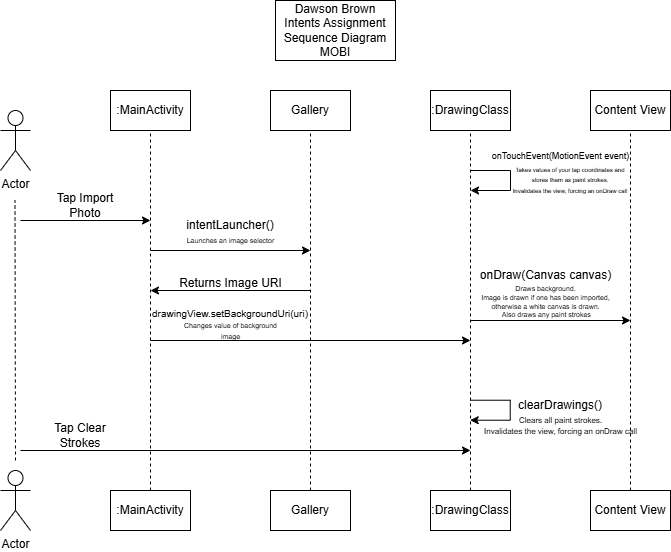

The diagram above was exported from draw.io. Its source (the exported page's mxGraphModel, read from the mxfile embedded in the PNG):
<mxGraphModel dx="985" dy="1692" grid="1" gridSize="10" guides="1" tooltips="1" connect="1" arrows="1" fold="1" page="1" pageScale="1" pageWidth="850" pageHeight="1100" math="0" shadow="0">
  <root>
    <mxCell id="0" />
    <mxCell id="1" parent="0" />
    <mxCell id="M9JZyvzzNQjzRnJRkvVi-1" value="Actor" style="shape=umlActor;verticalLabelPosition=bottom;verticalAlign=top;html=1;outlineConnect=0;" vertex="1" parent="1">
      <mxGeometry x="90" y="-980" width="30" height="60" as="geometry" />
    </mxCell>
    <mxCell id="M9JZyvzzNQjzRnJRkvVi-2" value="Actor" style="shape=umlActor;verticalLabelPosition=bottom;verticalAlign=top;html=1;outlineConnect=0;" vertex="1" parent="1">
      <mxGeometry x="90" y="-620" width="30" height="60" as="geometry" />
    </mxCell>
    <mxCell id="M9JZyvzzNQjzRnJRkvVi-3" value="" style="endArrow=none;dashed=1;html=1;rounded=0;" edge="1" parent="1">
      <mxGeometry width="50" height="50" relative="1" as="geometry">
        <mxPoint x="105" y="-630" as="sourcePoint" />
        <mxPoint x="104.5" y="-890" as="targetPoint" />
      </mxGeometry>
    </mxCell>
    <mxCell id="M9JZyvzzNQjzRnJRkvVi-5" value=":MainActivity" style="rounded=0;whiteSpace=wrap;html=1;" vertex="1" parent="1">
      <mxGeometry x="200" y="-1000" width="80" height="40" as="geometry" />
    </mxCell>
    <mxCell id="M9JZyvzzNQjzRnJRkvVi-6" value="Gallery" style="rounded=0;whiteSpace=wrap;html=1;" vertex="1" parent="1">
      <mxGeometry x="360" y="-1000" width="80" height="40" as="geometry" />
    </mxCell>
    <mxCell id="M9JZyvzzNQjzRnJRkvVi-7" value=":DrawingClass" style="rounded=0;whiteSpace=wrap;html=1;" vertex="1" parent="1">
      <mxGeometry x="520" y="-1000" width="80" height="40" as="geometry" />
    </mxCell>
    <mxCell id="M9JZyvzzNQjzRnJRkvVi-8" value=":MainActivity" style="rounded=0;whiteSpace=wrap;html=1;" vertex="1" parent="1">
      <mxGeometry x="200" y="-600" width="80" height="40" as="geometry" />
    </mxCell>
    <mxCell id="M9JZyvzzNQjzRnJRkvVi-9" value="Gallery" style="rounded=0;whiteSpace=wrap;html=1;" vertex="1" parent="1">
      <mxGeometry x="360" y="-600" width="80" height="40" as="geometry" />
    </mxCell>
    <mxCell id="M9JZyvzzNQjzRnJRkvVi-10" value=":DrawingClass" style="rounded=0;whiteSpace=wrap;html=1;" vertex="1" parent="1">
      <mxGeometry x="520" y="-600" width="80" height="40" as="geometry" />
    </mxCell>
    <mxCell id="M9JZyvzzNQjzRnJRkvVi-14" value="" style="endArrow=none;dashed=1;html=1;rounded=0;exitX=0.5;exitY=0;exitDx=0;exitDy=0;entryX=0.5;entryY=1;entryDx=0;entryDy=0;" edge="1" parent="1" source="M9JZyvzzNQjzRnJRkvVi-8" target="M9JZyvzzNQjzRnJRkvVi-5">
      <mxGeometry width="50" height="50" relative="1" as="geometry">
        <mxPoint x="240" y="-780" as="sourcePoint" />
        <mxPoint x="240" y="-920" as="targetPoint" />
      </mxGeometry>
    </mxCell>
    <mxCell id="M9JZyvzzNQjzRnJRkvVi-15" value="" style="endArrow=none;dashed=1;html=1;rounded=0;exitX=0.5;exitY=0;exitDx=0;exitDy=0;entryX=0.5;entryY=1;entryDx=0;entryDy=0;" edge="1" parent="1" source="M9JZyvzzNQjzRnJRkvVi-9" target="M9JZyvzzNQjzRnJRkvVi-6">
      <mxGeometry width="50" height="50" relative="1" as="geometry">
        <mxPoint x="399.5" y="-780" as="sourcePoint" />
        <mxPoint x="399.5" y="-920" as="targetPoint" />
      </mxGeometry>
    </mxCell>
    <mxCell id="M9JZyvzzNQjzRnJRkvVi-16" value="" style="endArrow=none;dashed=1;html=1;rounded=0;exitX=0.5;exitY=0;exitDx=0;exitDy=0;entryX=0.5;entryY=1;entryDx=0;entryDy=0;" edge="1" parent="1" source="M9JZyvzzNQjzRnJRkvVi-10" target="M9JZyvzzNQjzRnJRkvVi-7">
      <mxGeometry width="50" height="50" relative="1" as="geometry">
        <mxPoint x="559.5" y="-780" as="sourcePoint" />
        <mxPoint x="559.5" y="-920" as="targetPoint" />
      </mxGeometry>
    </mxCell>
    <mxCell id="M9JZyvzzNQjzRnJRkvVi-17" value="Content View" style="rounded=0;whiteSpace=wrap;html=1;" vertex="1" parent="1">
      <mxGeometry x="680" y="-1000" width="80" height="40" as="geometry" />
    </mxCell>
    <mxCell id="M9JZyvzzNQjzRnJRkvVi-18" value="Content View" style="rounded=0;whiteSpace=wrap;html=1;" vertex="1" parent="1">
      <mxGeometry x="680" y="-600" width="80" height="40" as="geometry" />
    </mxCell>
    <mxCell id="M9JZyvzzNQjzRnJRkvVi-19" value="" style="endArrow=none;dashed=1;html=1;rounded=0;exitX=0.5;exitY=0;exitDx=0;exitDy=0;entryX=0.5;entryY=1;entryDx=0;entryDy=0;" edge="1" parent="1" source="M9JZyvzzNQjzRnJRkvVi-18" target="M9JZyvzzNQjzRnJRkvVi-17">
      <mxGeometry width="50" height="50" relative="1" as="geometry">
        <mxPoint x="719.5" y="-780" as="sourcePoint" />
        <mxPoint x="719.5" y="-920" as="targetPoint" />
      </mxGeometry>
    </mxCell>
    <mxCell id="M9JZyvzzNQjzRnJRkvVi-20" value="" style="endArrow=classic;html=1;rounded=0;" edge="1" parent="1">
      <mxGeometry width="50" height="50" relative="1" as="geometry">
        <mxPoint x="110" y="-870" as="sourcePoint" />
        <mxPoint x="240" y="-870" as="targetPoint" />
      </mxGeometry>
    </mxCell>
    <mxCell id="M9JZyvzzNQjzRnJRkvVi-21" value="Tap Import Photo" style="text;html=1;align=center;verticalAlign=middle;whiteSpace=wrap;rounded=0;" vertex="1" parent="1">
      <mxGeometry x="130" y="-900" width="90" height="30" as="geometry" />
    </mxCell>
    <mxCell id="M9JZyvzzNQjzRnJRkvVi-22" value="" style="endArrow=classic;html=1;rounded=0;" edge="1" parent="1">
      <mxGeometry width="50" height="50" relative="1" as="geometry">
        <mxPoint x="240" y="-840" as="sourcePoint" />
        <mxPoint x="400" y="-840" as="targetPoint" />
      </mxGeometry>
    </mxCell>
    <mxCell id="M9JZyvzzNQjzRnJRkvVi-23" value="intentLauncher()" style="text;html=1;align=center;verticalAlign=middle;whiteSpace=wrap;rounded=0;" vertex="1" parent="1">
      <mxGeometry x="290" y="-880" width="60" height="30" as="geometry" />
    </mxCell>
    <mxCell id="M9JZyvzzNQjzRnJRkvVi-24" value="&lt;div style=&quot;line-height: 70%;&quot;&gt;&lt;span style=&quot;font-size: 7px;&quot;&gt;Launches an image selector&lt;/span&gt;&lt;/div&gt;" style="text;html=1;align=center;verticalAlign=middle;whiteSpace=wrap;rounded=0;" vertex="1" parent="1">
      <mxGeometry x="272.5" y="-860" width="95" height="20" as="geometry" />
    </mxCell>
    <mxCell id="M9JZyvzzNQjzRnJRkvVi-25" value="" style="endArrow=classic;html=1;rounded=0;" edge="1" parent="1">
      <mxGeometry width="50" height="50" relative="1" as="geometry">
        <mxPoint x="400" y="-800" as="sourcePoint" />
        <mxPoint x="240" y="-800" as="targetPoint" />
      </mxGeometry>
    </mxCell>
    <mxCell id="M9JZyvzzNQjzRnJRkvVi-26" value="Returns Image URI" style="text;html=1;align=center;verticalAlign=middle;resizable=0;points=[];autosize=1;strokeColor=none;fillColor=none;" vertex="1" parent="1">
      <mxGeometry x="255" y="-822" width="130" height="30" as="geometry" />
    </mxCell>
    <mxCell id="M9JZyvzzNQjzRnJRkvVi-27" value="" style="endArrow=classic;html=1;rounded=0;" edge="1" parent="1">
      <mxGeometry width="50" height="50" relative="1" as="geometry">
        <mxPoint x="240" y="-750" as="sourcePoint" />
        <mxPoint x="560" y="-750" as="targetPoint" />
      </mxGeometry>
    </mxCell>
    <mxCell id="M9JZyvzzNQjzRnJRkvVi-28" value="&lt;font style=&quot;font-size: 10px;&quot;&gt;drawingView.setBackgroundUri(uri)&lt;/font&gt;" style="text;html=1;align=center;verticalAlign=middle;whiteSpace=wrap;rounded=0;" vertex="1" parent="1">
      <mxGeometry x="290" y="-792" width="60" height="30" as="geometry" />
    </mxCell>
    <mxCell id="M9JZyvzzNQjzRnJRkvVi-30" value="" style="endArrow=classic;html=1;rounded=0;" edge="1" parent="1">
      <mxGeometry width="50" height="50" relative="1" as="geometry">
        <mxPoint x="560" y="-770" as="sourcePoint" />
        <mxPoint x="720" y="-770" as="targetPoint" />
      </mxGeometry>
    </mxCell>
    <mxCell id="M9JZyvzzNQjzRnJRkvVi-31" value="&lt;div style=&quot;line-height: 70%;&quot;&gt;&lt;span style=&quot;font-size: 7px;&quot;&gt;Changes value of background image&lt;/span&gt;&lt;/div&gt;" style="text;html=1;align=center;verticalAlign=middle;whiteSpace=wrap;rounded=0;" vertex="1" parent="1">
      <mxGeometry x="272.5" y="-770" width="95" height="20" as="geometry" />
    </mxCell>
    <mxCell id="M9JZyvzzNQjzRnJRkvVi-35" value="onDraw(Canvas canvas)" style="text;html=1;align=center;verticalAlign=middle;resizable=0;points=[];autosize=1;strokeColor=none;fillColor=none;" vertex="1" parent="1">
      <mxGeometry x="560" y="-830" width="150" height="30" as="geometry" />
    </mxCell>
    <mxCell id="M9JZyvzzNQjzRnJRkvVi-36" value="&lt;div style=&quot;line-height: 70%;&quot;&gt;&lt;font style=&quot;font-size: 7px; line-height: 70%;&quot;&gt;Draws background.&lt;/font&gt;&lt;div&gt;&lt;font style=&quot;font-size: 7px; line-height: 70%;&quot;&gt;Image is drawn if one has been imported,&lt;/font&gt;&lt;/div&gt;&lt;div&gt;&lt;font style=&quot;font-size: 7px; line-height: 70%;&quot;&gt;otherwise a white canvas is drawn.&lt;/font&gt;&lt;/div&gt;&lt;div&gt;&lt;font style=&quot;font-size: 7px; line-height: 70%;&quot;&gt;&amp;nbsp;Also draws any paint strokes&lt;/font&gt;&lt;/div&gt;&lt;/div&gt;" style="text;html=1;align=center;verticalAlign=middle;resizable=0;points=[];autosize=1;strokeColor=none;fillColor=none;" vertex="1" parent="1">
      <mxGeometry x="560" y="-815" width="150" height="50" as="geometry" />
    </mxCell>
    <mxCell id="M9JZyvzzNQjzRnJRkvVi-38" value="" style="endArrow=none;html=1;rounded=0;" edge="1" parent="1">
      <mxGeometry width="50" height="50" relative="1" as="geometry">
        <mxPoint x="600" y="-920" as="sourcePoint" />
        <mxPoint x="560" y="-920" as="targetPoint" />
      </mxGeometry>
    </mxCell>
    <mxCell id="M9JZyvzzNQjzRnJRkvVi-39" value="" style="endArrow=none;html=1;rounded=0;" edge="1" parent="1">
      <mxGeometry width="50" height="50" relative="1" as="geometry">
        <mxPoint x="600" y="-900" as="sourcePoint" />
        <mxPoint x="600" y="-920" as="targetPoint" />
      </mxGeometry>
    </mxCell>
    <mxCell id="M9JZyvzzNQjzRnJRkvVi-40" value="" style="endArrow=classic;html=1;rounded=0;" edge="1" parent="1">
      <mxGeometry width="50" height="50" relative="1" as="geometry">
        <mxPoint x="600" y="-900" as="sourcePoint" />
        <mxPoint x="560" y="-900" as="targetPoint" />
      </mxGeometry>
    </mxCell>
    <mxCell id="M9JZyvzzNQjzRnJRkvVi-41" value="&lt;font style=&quot;font-size: 9px;&quot;&gt;onTouchEvent(MotionEvent event)&lt;/font&gt;" style="text;html=1;align=center;verticalAlign=middle;resizable=0;points=[];autosize=1;strokeColor=none;fillColor=none;" vertex="1" parent="1">
      <mxGeometry x="570" y="-950" width="160" height="30" as="geometry" />
    </mxCell>
    <mxCell id="M9JZyvzzNQjzRnJRkvVi-43" value="&lt;div style=&quot;line-height: 80%;&quot;&gt;&lt;font style=&quot;text-wrap-mode: nowrap; line-height: 80%; font-size: 6px;&quot;&gt;Takes values of your tap coordinates and&lt;/font&gt;&lt;div style=&quot;text-wrap-mode: nowrap;&quot;&gt;&lt;font style=&quot;font-size: 6px;&quot;&gt;stores them as paint strokes.&lt;/font&gt;&lt;/div&gt;&lt;div style=&quot;text-wrap-mode: nowrap;&quot;&gt;&lt;font style=&quot;font-size: 6px;&quot;&gt;Invalidates the view, forcing an onDraw call&lt;/font&gt;&lt;/div&gt;&lt;/div&gt;" style="text;html=1;align=center;verticalAlign=middle;whiteSpace=wrap;rounded=0;" vertex="1" parent="1">
      <mxGeometry x="610" y="-930" width="100" height="40" as="geometry" />
    </mxCell>
    <mxCell id="M9JZyvzzNQjzRnJRkvVi-44" value="Dawson Brown&lt;div&gt;Intents Assignment&lt;/div&gt;&lt;div&gt;Sequence Diagram&lt;/div&gt;&lt;div&gt;MOBI&lt;/div&gt;" style="whiteSpace=wrap;html=1;" vertex="1" parent="1">
      <mxGeometry x="365" y="-1090" width="120" height="60" as="geometry" />
    </mxCell>
    <mxCell id="M9JZyvzzNQjzRnJRkvVi-45" value="Tap Clear Strokes" style="text;html=1;align=center;verticalAlign=middle;whiteSpace=wrap;rounded=0;" vertex="1" parent="1">
      <mxGeometry x="140" y="-670" width="60" height="30" as="geometry" />
    </mxCell>
    <mxCell id="M9JZyvzzNQjzRnJRkvVi-46" value="" style="endArrow=classic;html=1;rounded=0;" edge="1" parent="1">
      <mxGeometry width="50" height="50" relative="1" as="geometry">
        <mxPoint x="110" y="-640" as="sourcePoint" />
        <mxPoint x="560" y="-640" as="targetPoint" />
      </mxGeometry>
    </mxCell>
    <mxCell id="M9JZyvzzNQjzRnJRkvVi-47" value="" style="endArrow=none;html=1;rounded=0;" edge="1" parent="1">
      <mxGeometry width="50" height="50" relative="1" as="geometry">
        <mxPoint x="599.72" y="-690.28" as="sourcePoint" />
        <mxPoint x="559.72" y="-690.28" as="targetPoint" />
      </mxGeometry>
    </mxCell>
    <mxCell id="M9JZyvzzNQjzRnJRkvVi-48" value="" style="endArrow=none;html=1;rounded=0;" edge="1" parent="1">
      <mxGeometry width="50" height="50" relative="1" as="geometry">
        <mxPoint x="599.72" y="-670.28" as="sourcePoint" />
        <mxPoint x="599.72" y="-690.28" as="targetPoint" />
      </mxGeometry>
    </mxCell>
    <mxCell id="M9JZyvzzNQjzRnJRkvVi-49" value="" style="endArrow=classic;html=1;rounded=0;" edge="1" parent="1">
      <mxGeometry width="50" height="50" relative="1" as="geometry">
        <mxPoint x="599.72" y="-670.28" as="sourcePoint" />
        <mxPoint x="559.72" y="-670.28" as="targetPoint" />
      </mxGeometry>
    </mxCell>
    <mxCell id="M9JZyvzzNQjzRnJRkvVi-51" value="clearDrawings()" style="text;html=1;align=center;verticalAlign=middle;whiteSpace=wrap;rounded=0;" vertex="1" parent="1">
      <mxGeometry x="620" y="-700" width="60" height="30" as="geometry" />
    </mxCell>
    <mxCell id="M9JZyvzzNQjzRnJRkvVi-53" value="&lt;div style=&quot;line-height: 70%;&quot;&gt;&lt;font style=&quot;font-size: 8px;&quot;&gt;Clears all paint strokes.&lt;/font&gt;&lt;/div&gt;&lt;div style=&quot;line-height: 70%;&quot;&gt;&lt;font style=&quot;font-size: 8px;&quot;&gt;Invalidates the view, forcing an onDraw call&lt;/font&gt;&lt;/div&gt;" style="text;html=1;align=center;verticalAlign=middle;resizable=0;points=[];autosize=1;strokeColor=none;fillColor=none;" vertex="1" parent="1">
      <mxGeometry x="560" y="-680" width="180" height="30" as="geometry" />
    </mxCell>
  </root>
</mxGraphModel>